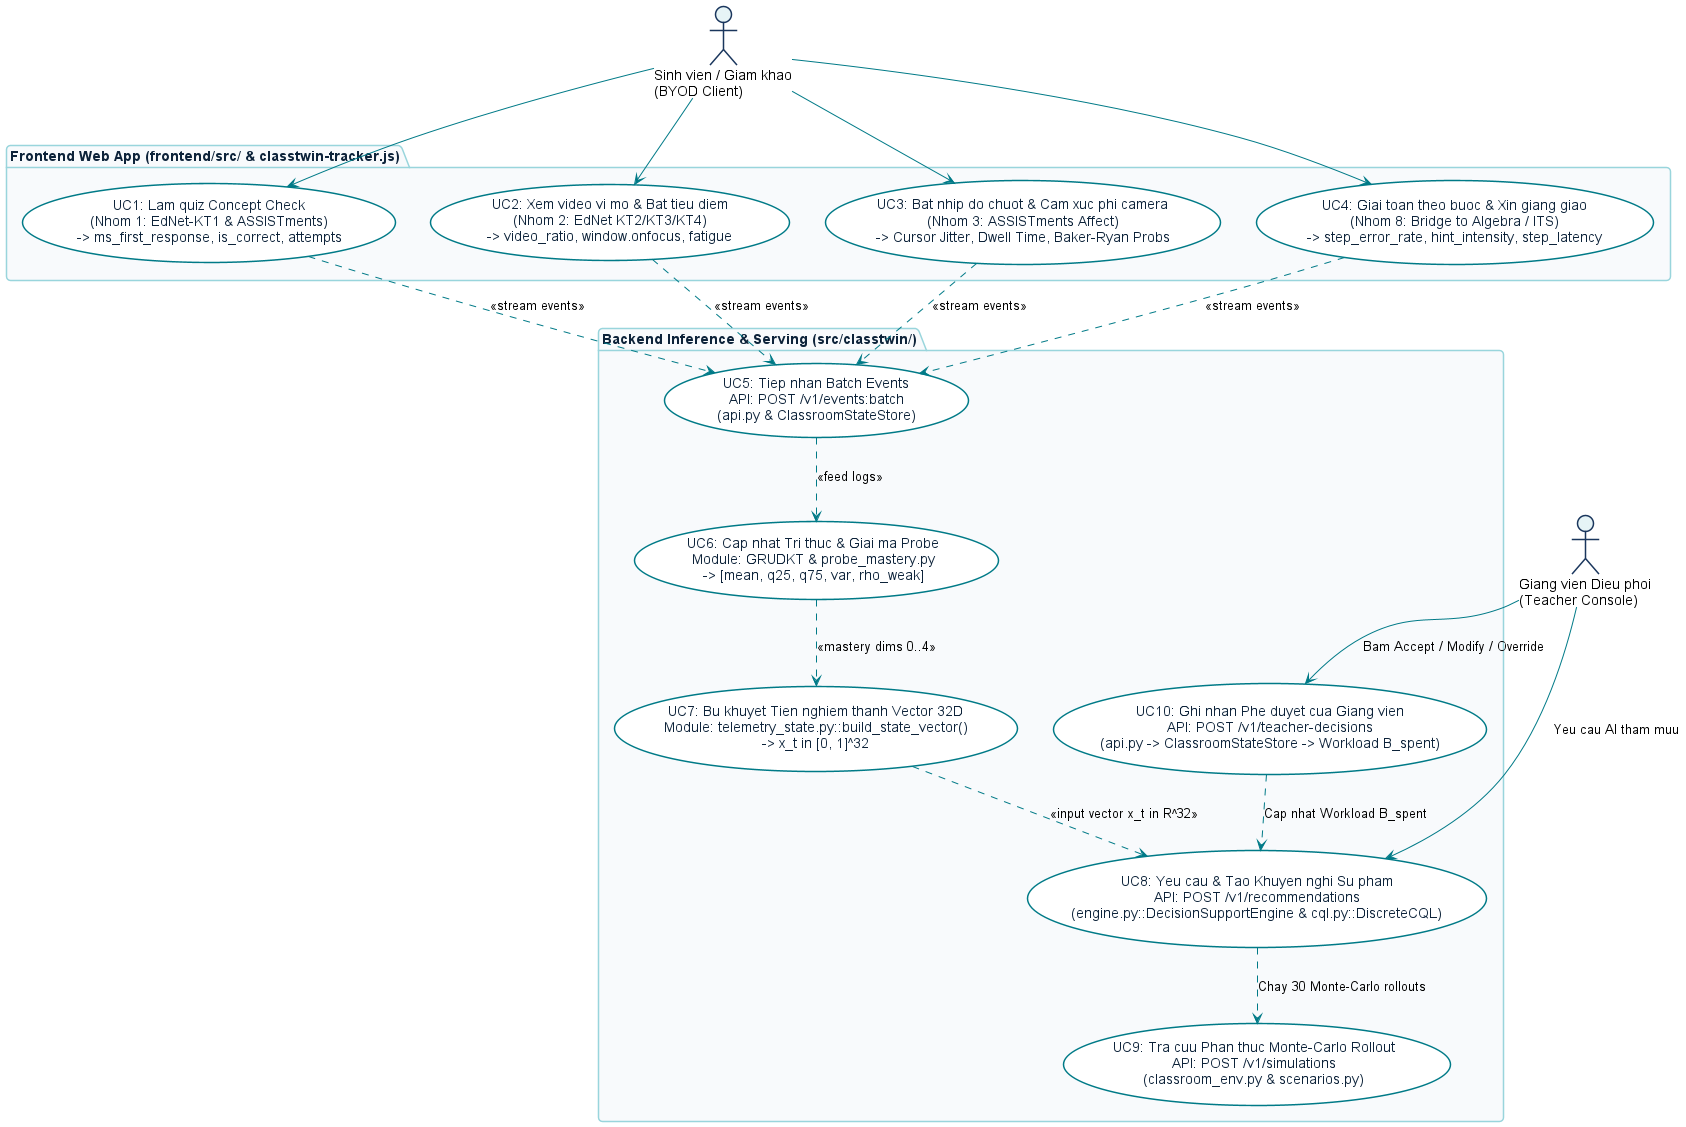

The diagram above was rendered by PlantUML. Its source (embedded in the PNG):
@startuml usecases_actors
skinparam backgroundColor #FFFFFF
skinparam defaultFontName Arial
skinparam roundcorner 8
skinparam shadowing false
skinparam ArrowColor #007A87
skinparam ActorBorderColor #1A365D
skinparam ActorBackgroundColor #E6F4F6

skinparam package {
  BackgroundColor #F8FAFC
  BorderColor #99D5DC
  FontColor #0D233A
  FontStyle bold
}

skinparam usecase {
  BackgroundColor #FFFFFF
  BorderColor #007A87
  FontColor #0D233A
}

actor "Sinh vien / Giam khao\n(BYOD Client)" as Student
actor "Giang vien Dieu phoi\n(Teacher Console)" as Teacher

package "Frontend Web App (frontend/src/ & classtwin-tracker.js)" {
  usecase "UC1: Lam quiz Concept Check\n(Nhom 1: EdNet-KT1 & ASSISTments)\n-> ms_first_response, is_correct, attempts" as UC1
  usecase "UC2: Xem video vi mo & Bat tieu diem\n(Nhom 2: EdNet KT2/KT3/KT4)\n-> video_ratio, window.onfocus, fatigue" as UC2
  usecase "UC3: Bat nhip do chuot & Cam xuc phi camera\n(Nhom 3: ASSISTments Affect)\n-> Cursor Jitter, Dwell Time, Baker-Ryan Probs" as UC3
  usecase "UC4: Giai toan theo buoc & Xin giang giao\n(Nhom 8: Bridge to Algebra / ITS)\n-> step_error_rate, hint_intensity, step_latency" as UC4
}

package "Backend Inference & Serving (src/classtwin/)" {
  usecase "UC5: Tiep nhan Batch Events\nAPI: POST /v1/events:batch\n(api.py & ClassroomStateStore)" as UC5
  usecase "UC6: Cap nhat Tri thuc & Giai ma Probe\nModule: GRUDKT & probe_mastery.py\n-> [mean, q25, q75, var, rho_weak]" as UC6
  usecase "UC7: Bu khuyet Tien nghiem thanh Vector 32D\nModule: telemetry_state.py::build_state_vector()\n-> x_t in [0, 1]^32" as UC7
  usecase "UC8: Yeu cau & Tao Khuyen nghi Su pham\nAPI: POST /v1/recommendations\n(engine.py::DecisionSupportEngine & cql.py::DiscreteCQL)" as UC8
  usecase "UC9: Tra cuu Phan thuc Monte-Carlo Rollout\nAPI: POST /v1/simulations\n(classroom_env.py & scenarios.py)" as UC9
  usecase "UC10: Ghi nhan Phe duyet cua Giang vien\nAPI: POST /v1/teacher-decisions\n(api.py -> ClassroomStateStore -> Workload B_spent)" as UC10
}

Student --> UC1
Student --> UC2
Student --> UC3
Student --> UC4

UC1 ..> UC5 : <<stream events>>
UC2 ..> UC5 : <<stream events>>
UC3 ..> UC5 : <<stream events>>
UC4 ..> UC5 : <<stream events>>

UC5 ..> UC6 : <<feed logs>>
UC6 ..> UC7 : <<mastery dims 0..4>>
UC7 ..> UC8 : <<input vector x_t in R^32>>

Teacher --> UC8 : "Yeu cau AI tham muu"
UC8 ..> UC9 : "Chay 30 Monte-Carlo rollouts"
Teacher --> UC10 : "Bam Accept / Modify / Override"
UC10 ..> UC8 : "Cap nhat Workload B_spent"

@enduml